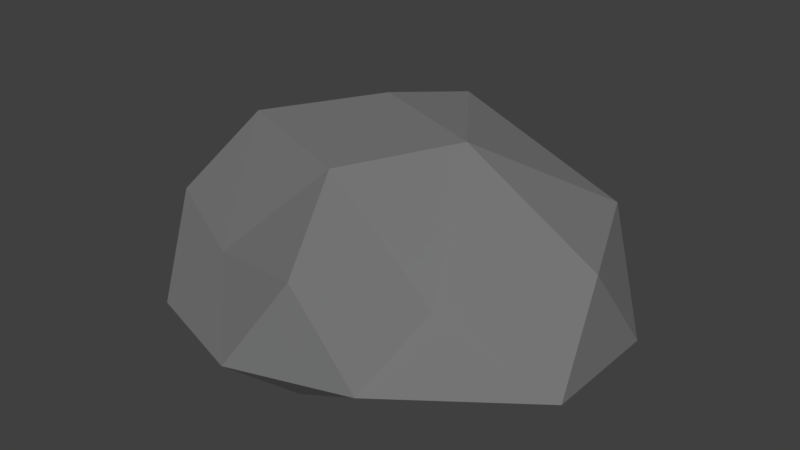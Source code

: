 # Source: Rock1.blend  (saved by Blender 2.79.0; exported with 4.5.12 LTS)
import bpy
from mathutils import Matrix  # noqa: F401  (used for matrix-valued properties, if any)

bpy.ops.wm.read_factory_settings(use_empty=True)
scene = bpy.context.scene
scene.name = 'Scene'

# ---- collections
col_collection_1 = bpy.data.collections.new('Collection 1'); scene.collection.children.link(col_collection_1)

# ---- materials (node trees are filled in below, after node groups)
mat_material_001 = bpy.data.materials.new('Material.001')
mat_material_001.alpha_threshold = 0.0
mat_material_001.use_transparent_shadow = False
mat_material_001.diffuse_color = (0.1789, 0.1789, 0.1789, 1.0)
mat_material_001.specular_color = (0.0648, 0.0648, 0.0648)
mat_material_001.roughness = 0.5

# ---- material node trees

# ---- world
world_world = bpy.data.worlds.new('World'); scene.world = world_world
world_world.color = (0.05088, 0.05088, 0.05088)
world_world.use_sun_shadow = False
world_world.sun_shadow_jitter_overblur = 0.0
world_world.cycles.sampling_method = 'MANUAL'

# ---- meshes
me_icosphere = bpy.data.meshes.new('Icosphere')
me_icosphere.from_pydata([(-0.001995, -0.006141, -0.02852), (0.3287, -0.2388, -0.02617), (-0.1255, -0.3864, -0.02617), (-0.4063, 5.719e-09, -0.02617), (-0.1255, 0.3864, -0.02617), (0.471, 0.155, 0.004163), (0.127, -0.3908, 0.2054), (-0.3324, -0.2415, 0.2054), (-0.3324, 0.1537, 0.1138), (0.127, 0.3061, 0.1289), (0.5532, 5.784e-09, 0.2054), (-0.02293, 0.07622, 0.4094), (-0.07085, -0.2181, 0.03478), (0.1783, -0.1371, 0.03478), (0.1194, -0.3675, -0.06183), (0.3864, 5.719e-09, -0.06183), (0.1932, 0.05661, -0.07394), (-0.2248, -0.006141, 0.03478), (-0.3126, -0.2271, -0.06183), (-0.07379, 0.2271, -0.1043), (-0.3126, 0.2271, -0.06183), (0.1194, 0.3675, -0.06183), (0.5792, -0.142, 7.672e-10), (0.5792, 0.142, 7.672e-10), (-3.246e-10, -0.4594, 7.672e-10), (0.27, -0.3716, 7.672e-10), (-0.4369, -0.142, 7.672e-10), (-0.27, -0.3716, 7.672e-10), (-0.27, 0.3716, 7.672e-10), (-0.4369, 0.142, 7.672e-10), (0.27, 0.3716, 7.672e-10), (-3.246e-10, 0.4594, 7.672e-10), (0.2969, -0.1724, 0.1061), (-0.1208, -0.3308, 0.1595), (-0.3381, 5.784e-09, 0.1385), (-0.1208, 0.2616, 0.1529), (0.4585, 0.2297, 0.2415), (0.0874, -0.2294, 0.3683), (0.2415, 5.784e-09, 0.3908), (-0.1954, -0.142, 0.3908), (-0.1954, 0.142, 0.2788), (0.07463, 0.2297, 0.3908)], [], [(0, 13, 12), (1, 13, 15), (0, 12, 17), (0, 17, 19), (0, 19, 16), (1, 15, 22), (2, 14, 24), (3, 18, 26), (4, 20, 28), (5, 21, 30), (1, 22, 25), (2, 24, 27), (3, 26, 29), (4, 28, 31), (5, 30, 23), (6, 32, 37), (7, 33, 39), (8, 34, 40), (9, 35, 41), (10, 36, 38), (38, 41, 11), (38, 36, 41), (36, 9, 41), (41, 40, 11), (41, 35, 40), (35, 8, 40), (40, 39, 11), (40, 34, 39), (34, 7, 39), (39, 37, 11), (39, 33, 37), (33, 6, 37), (37, 38, 11), (37, 32, 38), (32, 10, 38), (23, 36, 10), (23, 30, 36), (30, 9, 36), (31, 35, 9), (31, 28, 35), (28, 8, 35), (29, 34, 8), (29, 26, 34), (26, 7, 34), (27, 33, 7), (27, 24, 33), (24, 6, 33), (25, 32, 6), (25, 22, 32), (22, 10, 32), (30, 31, 9), (30, 21, 31), (21, 4, 31), (28, 29, 8), (28, 20, 29), (20, 3, 29), (26, 27, 7), (26, 18, 27), (18, 2, 27), (24, 25, 6), (24, 14, 25), (14, 1, 25), (22, 23, 10), (22, 15, 23), (15, 5, 23), (16, 21, 5), (16, 19, 21), (19, 4, 21), (19, 20, 4), (19, 17, 20), (17, 3, 20), (17, 18, 3), (17, 12, 18), (12, 2, 18), (15, 16, 5), (15, 13, 16), (13, 0, 16), (12, 14, 2), (12, 13, 14), (13, 1, 14)])
me_icosphere.materials.append(mat_material_001)
me_icosphere.use_remesh_preserve_volume = False
me_icosphere.use_remesh_preserve_attributes = False
me_icosphere.use_mirror_vertex_groups = False
me_icosphere.update()

# ---- objects
ob_rock = bpy.data.objects.new('Rock', me_icosphere)

# ---- transforms, parenting, visibility, modifiers, constraints
ob_rock.location = (0.003072, 0.006823, -0.0001063)
ob_rock.lineart.crease_threshold = 0.0

# ---- collection membership
col_collection_1.objects.link(ob_rock)

# ---- scene / render settings (as saved in the file)
scene.frame_start = 1; scene.frame_end = 250; scene.frame_set(1)
scene.render.engine = 'BLENDER_EEVEE_NEXT'
scene.render.resolution_percentage = 50
scene.render.dither_intensity = 0.0
scene.cycles.use_denoising = False
scene.cycles.samples = 128
scene.cycles.sampling_pattern = 'TABULATED_SOBOL'
scene.cycles.use_adaptive_sampling = False
scene.cycles.use_light_tree = False
scene.cycles.blur_glossy = 0.0
scene.cycles.sample_clamp_indirect = 0.0
scene.view_settings.view_transform = 'Standard'
bpy.context.view_layer.update()

# ---- added for rendering (the .blend has no active camera and no usable light): camera, sun
cam_auto = bpy.data.cameras.new('AutoCamera')
cam_auto.lens = 50.0
cam_auto.sensor_width = 36.0
cam_auto.clip_end = 1000.0
ob_auto_camera = bpy.data.objects.new('AutoCamera', cam_auto)
scene.collection.objects.link(ob_auto_camera)
ob_auto_camera.location = (1.42789, -1.61755, 1.23536)
ob_auto_camera.rotation_euler = (1.09748, -7.21219e-08, 0.694738)
scene.camera = ob_auto_camera
light_auto_sun = bpy.data.lights.new('AutoSun', 'SUN')
light_auto_sun.energy = 3.0
light_auto_sun.angle = 0.0523599
ob_auto_sun = bpy.data.objects.new('AutoSun', light_auto_sun)
scene.collection.objects.link(ob_auto_sun)
ob_auto_sun.rotation_euler = (0.872665, 0.174533, 0.523599)
bpy.context.view_layer.update()
